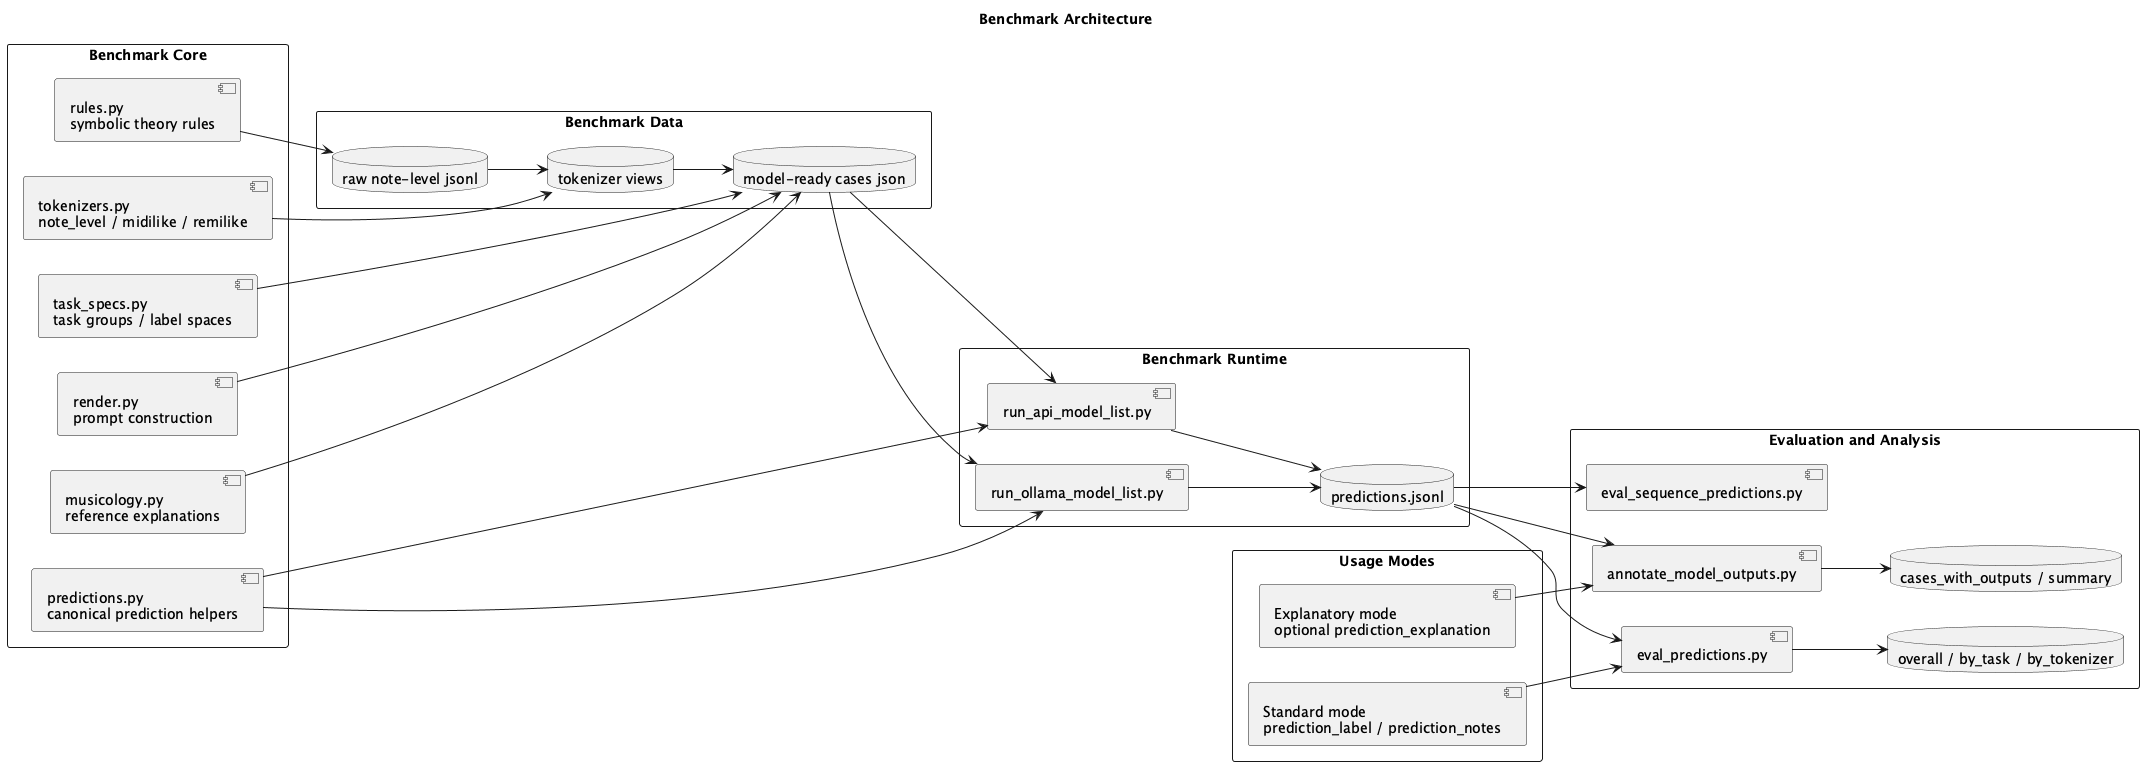

The diagram above was rendered by PlantUML. Its source (embedded in the PNG):
@startuml
title Benchmark Architecture
left to right direction

rectangle "Benchmark Core" {
  component "rules.py\nsymbolic theory rules" as Rules
  component "task_specs.py\ntask groups / label spaces" as Specs
  component "render.py\nprompt construction" as Render
  component "tokenizers.py\nnote_level / midilike / remilike" as Tok
  component "musicology.py\nreference explanations" as Musicology
  component "predictions.py\ncanonical prediction helpers" as Pred
}

rectangle "Benchmark Data" {
  database "raw note-level jsonl" as Raw
  database "tokenizer views" as Views
  database "model-ready cases json" as Cases
}

rectangle "Benchmark Runtime" {
  component "run_api_model_list.py" as Api
  component "run_ollama_model_list.py" as Ollama
  database "predictions.jsonl" as PredOut
}

rectangle "Evaluation and Analysis" {
  component "eval_predictions.py" as Eval
  component "eval_sequence_predictions.py" as SeqEval
  component "annotate_model_outputs.py" as Annotate
  database "overall / by_task / by_tokenizer" as Metrics
  database "cases_with_outputs / summary" as Review
}

rectangle "Usage Modes" {
  component "Standard mode\nprediction_label / prediction_notes" as Standard
  component "Explanatory mode\noptional prediction_explanation" as Explain
}

Rules --> Raw
Tok --> Views
Raw --> Views
Views --> Cases
Specs --> Cases
Render --> Cases
Musicology --> Cases
Pred --> Api
Pred --> Ollama
Cases --> Api
Cases --> Ollama
Api --> PredOut
Ollama --> PredOut
PredOut --> Eval
PredOut --> SeqEval
PredOut --> Annotate
Eval --> Metrics
Annotate --> Review
Standard --> Eval
Explain --> Annotate

@enduml